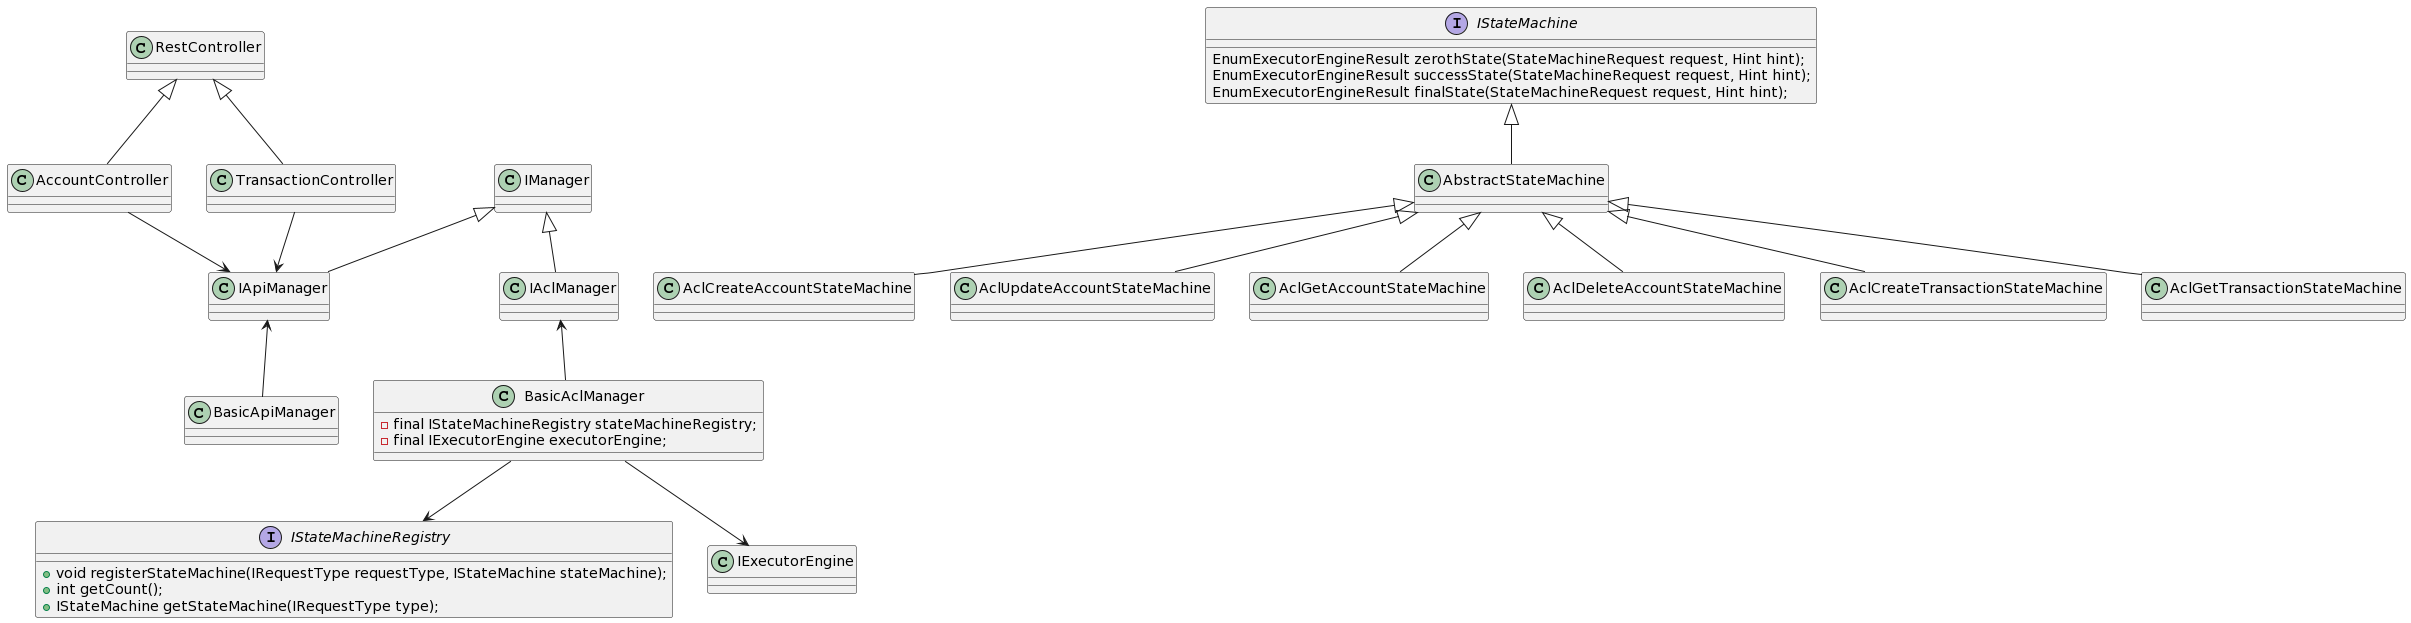

The diagram above was rendered by PlantUML. Its source (embedded in the PNG):
@startuml
RestController <|-- AccountController
RestController <|-- TransactionController

AccountController --> IApiManager
TransactionController --> IApiManager

IManager <|-- IApiManager
IApiManager <-- BasicApiManager


interface IStateMachineRegistry {
  + void registerStateMachine(IRequestType requestType, IStateMachine stateMachine);
  + int getCount();
  + IStateMachine getStateMachine(IRequestType type);
}


class BasicAclManager  {
  - final IStateMachineRegistry stateMachineRegistry;
  - final IExecutorEngine executorEngine;
}

BasicAclManager --> IStateMachineRegistry
BasicAclManager --> IExecutorEngine


IManager <|-- IAclManager
IAclManager <-- BasicAclManager


interface IStateMachine {
  EnumExecutorEngineResult zerothState(StateMachineRequest request, Hint hint);
  EnumExecutorEngineResult successState(StateMachineRequest request, Hint hint);
  EnumExecutorEngineResult finalState(StateMachineRequest request, Hint hint);
}

IStateMachine <|-- AbstractStateMachine 

AbstractStateMachine <|-- AclCreateAccountStateMachine
AbstractStateMachine <|-- AclUpdateAccountStateMachine
AbstractStateMachine <|-- AclGetAccountStateMachine
AbstractStateMachine <|-- AclDeleteAccountStateMachine

AbstractStateMachine <|-- AclCreateTransactionStateMachine
AbstractStateMachine <|-- AclGetTransactionStateMachine
@enduml